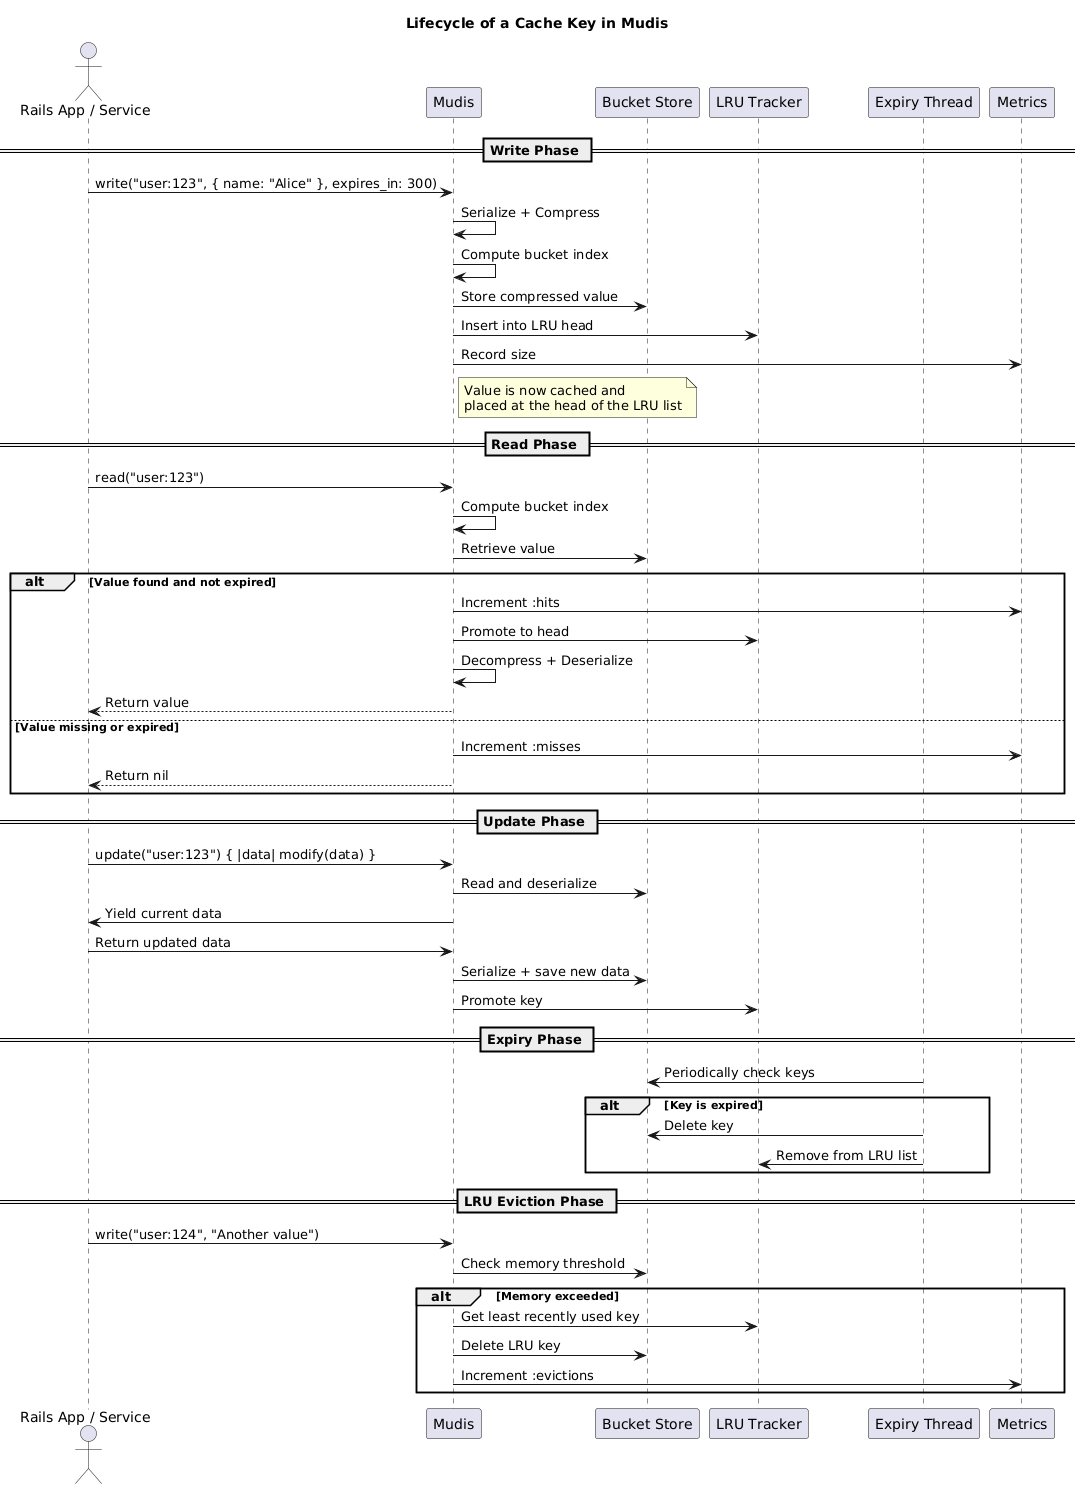

The diagram above was rendered by PlantUML. Its source (embedded in the PNG):
@startuml
title Lifecycle of a Cache Key in Mudis

actor App as "Rails App / Service"

participant "Mudis" as Mudis
participant "Bucket Store" as Store
participant "LRU Tracker" as LRU
participant "Expiry Thread" as Expiry
participant "Metrics"

== Write Phase ==
App -> Mudis : write("user:123", { name: "Alice" }, expires_in: 300)
Mudis -> Mudis : Serialize + Compress
Mudis -> Mudis : Compute bucket index
Mudis -> Store : Store compressed value
Mudis -> LRU : Insert into LRU head
Mudis -> Metrics : Record size
note right of Mudis
  Value is now cached and
  placed at the head of the LRU list
end note

== Read Phase ==
App -> Mudis : read("user:123")
Mudis -> Mudis : Compute bucket index
Mudis -> Store : Retrieve value
alt Value found and not expired
    Mudis -> Metrics : Increment :hits
    Mudis -> LRU : Promote to head
    Mudis -> Mudis : Decompress + Deserialize
    Mudis --> App : Return value
else Value missing or expired
    Mudis -> Metrics : Increment :misses
    Mudis --> App : Return nil
end

== Update Phase ==
App -> Mudis : update("user:123") { |data| modify(data) }
Mudis -> Store : Read and deserialize
Mudis -> App : Yield current data
App -> Mudis : Return updated data
Mudis -> Store : Serialize + save new data
Mudis -> LRU : Promote key

== Expiry Phase ==
Expiry -> Store : Periodically check keys
alt Key is expired
    Expiry -> Store : Delete key
    Expiry -> LRU : Remove from LRU list
end

== LRU Eviction Phase ==
App -> Mudis : write("user:124", "Another value")
Mudis -> Store : Check memory threshold
alt Memory exceeded
    Mudis -> LRU : Get least recently used key
    Mudis -> Store : Delete LRU key
    Mudis -> Metrics : Increment :evictions
end
@enduml